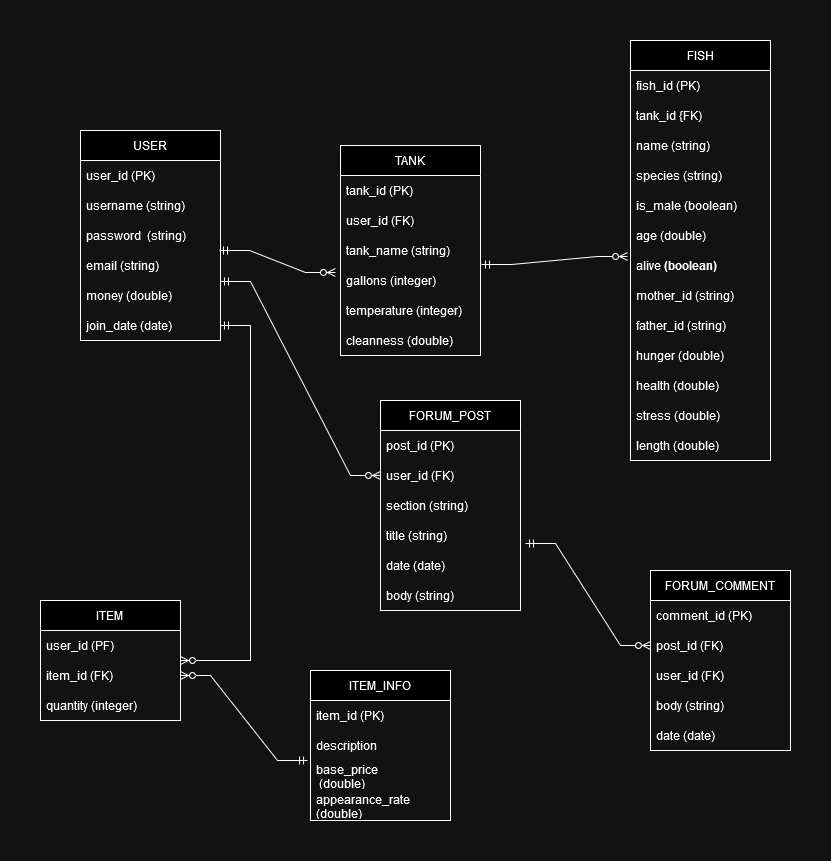

The diagram above was exported from draw.io. Its source (the exported page's mxGraphModel, read from the mxfile embedded in the PNG):
<mxGraphModel dx="1434" dy="746" grid="1" gridSize="10" guides="1" tooltips="1" connect="1" arrows="1" fold="1" page="1" pageScale="1" pageWidth="850" pageHeight="1100" math="0" shadow="0">
  <root>
    <mxCell id="0" />
    <mxCell id="1" parent="0" />
    <mxCell id="v5qbWpr9TbKnmBewGjw7-5" value="USER" style="swimlane;fontStyle=0;childLayout=stackLayout;horizontal=1;startSize=30;horizontalStack=0;resizeParent=1;resizeParentMax=0;resizeLast=0;collapsible=1;marginBottom=0;whiteSpace=wrap;html=1;" parent="1" vertex="1">
      <mxGeometry x="70" y="130" width="140" height="210" as="geometry" />
    </mxCell>
    <mxCell id="v5qbWpr9TbKnmBewGjw7-6" value="user_id (PK)" style="text;strokeColor=none;fillColor=none;align=left;verticalAlign=middle;spacingLeft=4;spacingRight=4;overflow=hidden;points=[[0,0.5],[1,0.5]];portConstraint=eastwest;rotatable=0;whiteSpace=wrap;html=1;" parent="v5qbWpr9TbKnmBewGjw7-5" vertex="1">
      <mxGeometry y="30" width="140" height="30" as="geometry" />
    </mxCell>
    <mxCell id="v5qbWpr9TbKnmBewGjw7-7" value="username (string)" style="text;strokeColor=none;fillColor=none;align=left;verticalAlign=middle;spacingLeft=4;spacingRight=4;overflow=hidden;points=[[0,0.5],[1,0.5]];portConstraint=eastwest;rotatable=0;whiteSpace=wrap;html=1;" parent="v5qbWpr9TbKnmBewGjw7-5" vertex="1">
      <mxGeometry y="60" width="140" height="30" as="geometry" />
    </mxCell>
    <mxCell id="v5qbWpr9TbKnmBewGjw7-8" value="password&amp;nbsp; (string)" style="text;strokeColor=none;fillColor=none;align=left;verticalAlign=middle;spacingLeft=4;spacingRight=4;overflow=hidden;points=[[0,0.5],[1,0.5]];portConstraint=eastwest;rotatable=0;whiteSpace=wrap;html=1;" parent="v5qbWpr9TbKnmBewGjw7-5" vertex="1">
      <mxGeometry y="90" width="140" height="30" as="geometry" />
    </mxCell>
    <mxCell id="v5qbWpr9TbKnmBewGjw7-28" value="email (string)" style="text;strokeColor=none;fillColor=none;align=left;verticalAlign=middle;spacingLeft=4;spacingRight=4;overflow=hidden;points=[[0,0.5],[1,0.5]];portConstraint=eastwest;rotatable=0;whiteSpace=wrap;html=1;" parent="v5qbWpr9TbKnmBewGjw7-5" vertex="1">
      <mxGeometry y="120" width="140" height="30" as="geometry" />
    </mxCell>
    <mxCell id="v5qbWpr9TbKnmBewGjw7-29" value="money (double)" style="text;strokeColor=none;fillColor=none;align=left;verticalAlign=middle;spacingLeft=4;spacingRight=4;overflow=hidden;points=[[0,0.5],[1,0.5]];portConstraint=eastwest;rotatable=0;whiteSpace=wrap;html=1;" parent="v5qbWpr9TbKnmBewGjw7-5" vertex="1">
      <mxGeometry y="150" width="140" height="30" as="geometry" />
    </mxCell>
    <mxCell id="v5qbWpr9TbKnmBewGjw7-30" value="join_date (date)" style="text;strokeColor=none;fillColor=none;align=left;verticalAlign=middle;spacingLeft=4;spacingRight=4;overflow=hidden;points=[[0,0.5],[1,0.5]];portConstraint=eastwest;rotatable=0;whiteSpace=wrap;html=1;" parent="v5qbWpr9TbKnmBewGjw7-5" vertex="1">
      <mxGeometry y="180" width="140" height="30" as="geometry" />
    </mxCell>
    <mxCell id="v5qbWpr9TbKnmBewGjw7-9" value="TANK" style="swimlane;fontStyle=0;childLayout=stackLayout;horizontal=1;startSize=30;horizontalStack=0;resizeParent=1;resizeParentMax=0;resizeLast=0;collapsible=1;marginBottom=0;whiteSpace=wrap;html=1;" parent="1" vertex="1">
      <mxGeometry x="330" y="145" width="140" height="210" as="geometry" />
    </mxCell>
    <mxCell id="v5qbWpr9TbKnmBewGjw7-10" value="tank_id (PK)" style="text;strokeColor=none;fillColor=none;align=left;verticalAlign=middle;spacingLeft=4;spacingRight=4;overflow=hidden;points=[[0,0.5],[1,0.5]];portConstraint=eastwest;rotatable=0;whiteSpace=wrap;html=1;" parent="v5qbWpr9TbKnmBewGjw7-9" vertex="1">
      <mxGeometry y="30" width="140" height="30" as="geometry" />
    </mxCell>
    <mxCell id="v5qbWpr9TbKnmBewGjw7-11" value="user_id (FK)" style="text;strokeColor=none;fillColor=none;align=left;verticalAlign=middle;spacingLeft=4;spacingRight=4;overflow=hidden;points=[[0,0.5],[1,0.5]];portConstraint=eastwest;rotatable=0;whiteSpace=wrap;html=1;" parent="v5qbWpr9TbKnmBewGjw7-9" vertex="1">
      <mxGeometry y="60" width="140" height="30" as="geometry" />
    </mxCell>
    <mxCell id="v5qbWpr9TbKnmBewGjw7-21" value="tank_name (string)" style="text;strokeColor=none;fillColor=none;align=left;verticalAlign=middle;spacingLeft=4;spacingRight=4;overflow=hidden;points=[[0,0.5],[1,0.5]];portConstraint=eastwest;rotatable=0;whiteSpace=wrap;html=1;" parent="v5qbWpr9TbKnmBewGjw7-9" vertex="1">
      <mxGeometry y="90" width="140" height="30" as="geometry" />
    </mxCell>
    <mxCell id="v5qbWpr9TbKnmBewGjw7-12" value="gallons (integer)" style="text;strokeColor=none;fillColor=none;align=left;verticalAlign=middle;spacingLeft=4;spacingRight=4;overflow=hidden;points=[[0,0.5],[1,0.5]];portConstraint=eastwest;rotatable=0;whiteSpace=wrap;html=1;" parent="v5qbWpr9TbKnmBewGjw7-9" vertex="1">
      <mxGeometry y="120" width="140" height="30" as="geometry" />
    </mxCell>
    <mxCell id="v5qbWpr9TbKnmBewGjw7-20" value="temperature (integer)" style="text;strokeColor=none;fillColor=none;align=left;verticalAlign=middle;spacingLeft=4;spacingRight=4;overflow=hidden;points=[[0,0.5],[1,0.5]];portConstraint=eastwest;rotatable=0;whiteSpace=wrap;html=1;" parent="v5qbWpr9TbKnmBewGjw7-9" vertex="1">
      <mxGeometry y="150" width="140" height="30" as="geometry" />
    </mxCell>
    <mxCell id="v5qbWpr9TbKnmBewGjw7-19" value="cleanness (double)" style="text;strokeColor=none;fillColor=none;align=left;verticalAlign=middle;spacingLeft=4;spacingRight=4;overflow=hidden;points=[[0,0.5],[1,0.5]];portConstraint=eastwest;rotatable=0;whiteSpace=wrap;html=1;" parent="v5qbWpr9TbKnmBewGjw7-9" vertex="1">
      <mxGeometry y="180" width="140" height="30" as="geometry" />
    </mxCell>
    <mxCell id="v5qbWpr9TbKnmBewGjw7-13" value="FISH" style="swimlane;fontStyle=0;childLayout=stackLayout;horizontal=1;startSize=30;horizontalStack=0;resizeParent=1;resizeParentMax=0;resizeLast=0;collapsible=1;marginBottom=0;whiteSpace=wrap;html=1;" parent="1" vertex="1">
      <mxGeometry x="620" y="40" width="140" height="420" as="geometry" />
    </mxCell>
    <mxCell id="v5qbWpr9TbKnmBewGjw7-14" value="fish_id (PK)" style="text;strokeColor=none;fillColor=none;align=left;verticalAlign=middle;spacingLeft=4;spacingRight=4;overflow=hidden;points=[[0,0.5],[1,0.5]];portConstraint=eastwest;rotatable=0;whiteSpace=wrap;html=1;" parent="v5qbWpr9TbKnmBewGjw7-13" vertex="1">
      <mxGeometry y="30" width="140" height="30" as="geometry" />
    </mxCell>
    <mxCell id="v5qbWpr9TbKnmBewGjw7-22" value="tank_id {FK)" style="text;strokeColor=none;fillColor=none;align=left;verticalAlign=middle;spacingLeft=4;spacingRight=4;overflow=hidden;points=[[0,0.5],[1,0.5]];portConstraint=eastwest;rotatable=0;whiteSpace=wrap;html=1;" parent="v5qbWpr9TbKnmBewGjw7-13" vertex="1">
      <mxGeometry y="60" width="140" height="30" as="geometry" />
    </mxCell>
    <mxCell id="v5qbWpr9TbKnmBewGjw7-15" value="name (string)" style="text;strokeColor=none;fillColor=none;align=left;verticalAlign=middle;spacingLeft=4;spacingRight=4;overflow=hidden;points=[[0,0.5],[1,0.5]];portConstraint=eastwest;rotatable=0;whiteSpace=wrap;html=1;" parent="v5qbWpr9TbKnmBewGjw7-13" vertex="1">
      <mxGeometry y="90" width="140" height="30" as="geometry" />
    </mxCell>
    <mxCell id="v5qbWpr9TbKnmBewGjw7-16" value="species (string)" style="text;strokeColor=none;fillColor=none;align=left;verticalAlign=middle;spacingLeft=4;spacingRight=4;overflow=hidden;points=[[0,0.5],[1,0.5]];portConstraint=eastwest;rotatable=0;whiteSpace=wrap;html=1;" parent="v5qbWpr9TbKnmBewGjw7-13" vertex="1">
      <mxGeometry y="120" width="140" height="30" as="geometry" />
    </mxCell>
    <mxCell id="v5qbWpr9TbKnmBewGjw7-25" value="is_male (boolean)" style="text;strokeColor=none;fillColor=none;align=left;verticalAlign=middle;spacingLeft=4;spacingRight=4;overflow=hidden;points=[[0,0.5],[1,0.5]];portConstraint=eastwest;rotatable=0;whiteSpace=wrap;html=1;" parent="v5qbWpr9TbKnmBewGjw7-13" vertex="1">
      <mxGeometry y="150" width="140" height="30" as="geometry" />
    </mxCell>
    <mxCell id="v5qbWpr9TbKnmBewGjw7-24" value="age (double)" style="text;strokeColor=none;fillColor=none;align=left;verticalAlign=middle;spacingLeft=4;spacingRight=4;overflow=hidden;points=[[0,0.5],[1,0.5]];portConstraint=eastwest;rotatable=0;whiteSpace=wrap;html=1;" parent="v5qbWpr9TbKnmBewGjw7-13" vertex="1">
      <mxGeometry y="180" width="140" height="30" as="geometry" />
    </mxCell>
    <mxCell id="v5qbWpr9TbKnmBewGjw7-23" value="alive &lt;b&gt;(boolean)&lt;/b&gt;" style="text;strokeColor=none;fillColor=none;align=left;verticalAlign=middle;spacingLeft=4;spacingRight=4;overflow=hidden;points=[[0,0.5],[1,0.5]];portConstraint=eastwest;rotatable=0;whiteSpace=wrap;html=1;" parent="v5qbWpr9TbKnmBewGjw7-13" vertex="1">
      <mxGeometry y="210" width="140" height="30" as="geometry" />
    </mxCell>
    <mxCell id="v5qbWpr9TbKnmBewGjw7-34" value="mother_id (string)" style="text;strokeColor=none;fillColor=none;align=left;verticalAlign=middle;spacingLeft=4;spacingRight=4;overflow=hidden;points=[[0,0.5],[1,0.5]];portConstraint=eastwest;rotatable=0;whiteSpace=wrap;html=1;" parent="v5qbWpr9TbKnmBewGjw7-13" vertex="1">
      <mxGeometry y="240" width="140" height="30" as="geometry" />
    </mxCell>
    <mxCell id="v5qbWpr9TbKnmBewGjw7-33" value="father_id (string)" style="text;strokeColor=none;fillColor=none;align=left;verticalAlign=middle;spacingLeft=4;spacingRight=4;overflow=hidden;points=[[0,0.5],[1,0.5]];portConstraint=eastwest;rotatable=0;whiteSpace=wrap;html=1;" parent="v5qbWpr9TbKnmBewGjw7-13" vertex="1">
      <mxGeometry y="270" width="140" height="30" as="geometry" />
    </mxCell>
    <mxCell id="v5qbWpr9TbKnmBewGjw7-32" value="hunger (double)" style="text;strokeColor=none;fillColor=none;align=left;verticalAlign=middle;spacingLeft=4;spacingRight=4;overflow=hidden;points=[[0,0.5],[1,0.5]];portConstraint=eastwest;rotatable=0;whiteSpace=wrap;html=1;" parent="v5qbWpr9TbKnmBewGjw7-13" vertex="1">
      <mxGeometry y="300" width="140" height="30" as="geometry" />
    </mxCell>
    <mxCell id="v5qbWpr9TbKnmBewGjw7-41" value="health (double)" style="text;strokeColor=none;fillColor=none;align=left;verticalAlign=middle;spacingLeft=4;spacingRight=4;overflow=hidden;points=[[0,0.5],[1,0.5]];portConstraint=eastwest;rotatable=0;whiteSpace=wrap;html=1;" parent="v5qbWpr9TbKnmBewGjw7-13" vertex="1">
      <mxGeometry y="330" width="140" height="30" as="geometry" />
    </mxCell>
    <mxCell id="v5qbWpr9TbKnmBewGjw7-40" value="stress (double)" style="text;strokeColor=none;fillColor=none;align=left;verticalAlign=middle;spacingLeft=4;spacingRight=4;overflow=hidden;points=[[0,0.5],[1,0.5]];portConstraint=eastwest;rotatable=0;whiteSpace=wrap;html=1;" parent="v5qbWpr9TbKnmBewGjw7-13" vertex="1">
      <mxGeometry y="360" width="140" height="30" as="geometry" />
    </mxCell>
    <mxCell id="v5qbWpr9TbKnmBewGjw7-39" value="length (double)" style="text;strokeColor=none;fillColor=none;align=left;verticalAlign=middle;spacingLeft=4;spacingRight=4;overflow=hidden;points=[[0,0.5],[1,0.5]];portConstraint=eastwest;rotatable=0;whiteSpace=wrap;html=1;" parent="v5qbWpr9TbKnmBewGjw7-13" vertex="1">
      <mxGeometry y="390" width="140" height="30" as="geometry" />
    </mxCell>
    <mxCell id="v5qbWpr9TbKnmBewGjw7-43" value="&lt;div&gt;ITEM&lt;br&gt;&lt;/div&gt;" style="swimlane;fontStyle=0;childLayout=stackLayout;horizontal=1;startSize=30;horizontalStack=0;resizeParent=1;resizeParentMax=0;resizeLast=0;collapsible=1;marginBottom=0;whiteSpace=wrap;html=1;" parent="1" vertex="1">
      <mxGeometry x="30" y="600" width="140" height="120" as="geometry" />
    </mxCell>
    <mxCell id="v5qbWpr9TbKnmBewGjw7-44" value="&lt;div&gt;user_id (PF)&lt;/div&gt;" style="text;strokeColor=none;fillColor=none;align=left;verticalAlign=middle;spacingLeft=4;spacingRight=4;overflow=hidden;points=[[0,0.5],[1,0.5]];portConstraint=eastwest;rotatable=0;whiteSpace=wrap;html=1;" parent="v5qbWpr9TbKnmBewGjw7-43" vertex="1">
      <mxGeometry y="30" width="140" height="30" as="geometry" />
    </mxCell>
    <mxCell id="v5qbWpr9TbKnmBewGjw7-45" value="&lt;div&gt;item_id (FK)&lt;/div&gt;" style="text;strokeColor=none;fillColor=none;align=left;verticalAlign=middle;spacingLeft=4;spacingRight=4;overflow=hidden;points=[[0,0.5],[1,0.5]];portConstraint=eastwest;rotatable=0;whiteSpace=wrap;html=1;" parent="v5qbWpr9TbKnmBewGjw7-43" vertex="1">
      <mxGeometry y="60" width="140" height="30" as="geometry" />
    </mxCell>
    <mxCell id="YBIjAs7s7tyBDGNf8BMc-6" value="quantity (integer)" style="text;strokeColor=none;fillColor=none;align=left;verticalAlign=middle;spacingLeft=4;spacingRight=4;overflow=hidden;points=[[0,0.5],[1,0.5]];portConstraint=eastwest;rotatable=0;whiteSpace=wrap;html=1;" parent="v5qbWpr9TbKnmBewGjw7-43" vertex="1">
      <mxGeometry y="90" width="140" height="30" as="geometry" />
    </mxCell>
    <mxCell id="YBIjAs7s7tyBDGNf8BMc-1" value="&lt;div&gt;ITEM_INFO&lt;/div&gt;" style="swimlane;fontStyle=0;childLayout=stackLayout;horizontal=1;startSize=30;horizontalStack=0;resizeParent=1;resizeParentMax=0;resizeLast=0;collapsible=1;marginBottom=0;whiteSpace=wrap;html=1;" parent="1" vertex="1">
      <mxGeometry x="300" y="670" width="140" height="150" as="geometry" />
    </mxCell>
    <mxCell id="YBIjAs7s7tyBDGNf8BMc-2" value="item_id (PK)" style="text;strokeColor=none;fillColor=none;align=left;verticalAlign=middle;spacingLeft=4;spacingRight=4;overflow=hidden;points=[[0,0.5],[1,0.5]];portConstraint=eastwest;rotatable=0;whiteSpace=wrap;html=1;" parent="YBIjAs7s7tyBDGNf8BMc-1" vertex="1">
      <mxGeometry y="30" width="140" height="30" as="geometry" />
    </mxCell>
    <mxCell id="YBIjAs7s7tyBDGNf8BMc-3" value="description" style="text;strokeColor=none;fillColor=none;align=left;verticalAlign=middle;spacingLeft=4;spacingRight=4;overflow=hidden;points=[[0,0.5],[1,0.5]];portConstraint=eastwest;rotatable=0;whiteSpace=wrap;html=1;" parent="YBIjAs7s7tyBDGNf8BMc-1" vertex="1">
      <mxGeometry y="60" width="140" height="30" as="geometry" />
    </mxCell>
    <mxCell id="YBIjAs7s7tyBDGNf8BMc-4" value="&lt;div&gt;base_price&lt;/div&gt;&amp;nbsp;(double)" style="text;strokeColor=none;fillColor=none;align=left;verticalAlign=middle;spacingLeft=4;spacingRight=4;overflow=hidden;points=[[0,0.5],[1,0.5]];portConstraint=eastwest;rotatable=0;whiteSpace=wrap;html=1;" parent="YBIjAs7s7tyBDGNf8BMc-1" vertex="1">
      <mxGeometry y="90" width="140" height="30" as="geometry" />
    </mxCell>
    <mxCell id="YBIjAs7s7tyBDGNf8BMc-8" value="appearance_rate (double)" style="text;strokeColor=none;fillColor=none;align=left;verticalAlign=middle;spacingLeft=4;spacingRight=4;overflow=hidden;points=[[0,0.5],[1,0.5]];portConstraint=eastwest;rotatable=0;whiteSpace=wrap;html=1;" parent="YBIjAs7s7tyBDGNf8BMc-1" vertex="1">
      <mxGeometry y="120" width="140" height="30" as="geometry" />
    </mxCell>
    <mxCell id="YBIjAs7s7tyBDGNf8BMc-10" value="" style="edgeStyle=entityRelationEdgeStyle;fontSize=12;html=1;endArrow=ERzeroToMany;startArrow=ERmandOne;rounded=0;entryX=1;entryY=0.5;entryDx=0;entryDy=0;exitX=-0.021;exitY=0;exitDx=0;exitDy=0;exitPerimeter=0;endFill=0;" parent="1" source="YBIjAs7s7tyBDGNf8BMc-4" target="v5qbWpr9TbKnmBewGjw7-45" edge="1">
      <mxGeometry width="100" height="100" relative="1" as="geometry">
        <mxPoint x="170" y="800" as="sourcePoint" />
        <mxPoint x="240" y="510" as="targetPoint" />
        <Array as="points">
          <mxPoint x="630" y="575" />
          <mxPoint x="650" y="655" />
        </Array>
      </mxGeometry>
    </mxCell>
    <mxCell id="YBIjAs7s7tyBDGNf8BMc-11" value="" style="edgeStyle=entityRelationEdgeStyle;fontSize=12;html=1;endArrow=ERzeroToMany;startArrow=ERmandOne;rounded=0;entryX=-0.036;entryY=0.233;entryDx=0;entryDy=0;entryPerimeter=0;exitX=0.993;exitY=0;exitDx=0;exitDy=0;exitPerimeter=0;endFill=0;" parent="1" source="v5qbWpr9TbKnmBewGjw7-28" target="v5qbWpr9TbKnmBewGjw7-12" edge="1">
      <mxGeometry width="100" height="100" relative="1" as="geometry">
        <mxPoint x="270" y="260" as="sourcePoint" />
        <mxPoint x="375" y="264" as="targetPoint" />
        <Array as="points">
          <mxPoint x="450" y="270" />
          <mxPoint x="470" y="350" />
        </Array>
      </mxGeometry>
    </mxCell>
    <mxCell id="YBIjAs7s7tyBDGNf8BMc-12" value="" style="edgeStyle=entityRelationEdgeStyle;fontSize=12;html=1;endArrow=ERzeroToMany;startArrow=ERmandOne;rounded=0;entryX=-0.021;entryY=0.2;entryDx=0;entryDy=0;entryPerimeter=0;exitX=1.007;exitY=-0.033;exitDx=0;exitDy=0;exitPerimeter=0;endFill=0;" parent="1" source="v5qbWpr9TbKnmBewGjw7-12" target="v5qbWpr9TbKnmBewGjw7-23" edge="1">
      <mxGeometry width="100" height="100" relative="1" as="geometry">
        <mxPoint x="460" y="410" as="sourcePoint" />
        <mxPoint x="576" y="432" as="targetPoint" />
        <Array as="points">
          <mxPoint x="701" y="430" />
          <mxPoint x="721" y="510" />
        </Array>
      </mxGeometry>
    </mxCell>
    <mxCell id="YBIjAs7s7tyBDGNf8BMc-13" value="" style="edgeStyle=entityRelationEdgeStyle;fontSize=12;html=1;endArrow=ERzeroToMany;startArrow=ERmandOne;rounded=0;endFill=0;" parent="1" source="v5qbWpr9TbKnmBewGjw7-30" target="v5qbWpr9TbKnmBewGjw7-43" edge="1">
      <mxGeometry width="100" height="100" relative="1" as="geometry">
        <mxPoint x="109.99999999999997" y="370" as="sourcePoint" />
        <mxPoint x="148.96" y="687.99" as="targetPoint" />
        <Array as="points">
          <mxPoint x="118.96000000000001" y="447.99" />
          <mxPoint x="98.96000000000001" y="517.99" />
          <mxPoint x="339.96" y="527.99" />
          <mxPoint x="359.96" y="607.99" />
        </Array>
      </mxGeometry>
    </mxCell>
    <mxCell id="YBIjAs7s7tyBDGNf8BMc-14" value="FORUM_POST" style="swimlane;fontStyle=0;childLayout=stackLayout;horizontal=1;startSize=30;horizontalStack=0;resizeParent=1;resizeParentMax=0;resizeLast=0;collapsible=1;marginBottom=0;whiteSpace=wrap;html=1;" parent="1" vertex="1">
      <mxGeometry x="370" y="400" width="140" height="210" as="geometry" />
    </mxCell>
    <mxCell id="YBIjAs7s7tyBDGNf8BMc-15" value="post_id (PK)" style="text;strokeColor=none;fillColor=none;align=left;verticalAlign=middle;spacingLeft=4;spacingRight=4;overflow=hidden;points=[[0,0.5],[1,0.5]];portConstraint=eastwest;rotatable=0;whiteSpace=wrap;html=1;" parent="YBIjAs7s7tyBDGNf8BMc-14" vertex="1">
      <mxGeometry y="30" width="140" height="30" as="geometry" />
    </mxCell>
    <mxCell id="YBIjAs7s7tyBDGNf8BMc-16" value="user_id (FK)" style="text;strokeColor=none;fillColor=none;align=left;verticalAlign=middle;spacingLeft=4;spacingRight=4;overflow=hidden;points=[[0,0.5],[1,0.5]];portConstraint=eastwest;rotatable=0;whiteSpace=wrap;html=1;" parent="YBIjAs7s7tyBDGNf8BMc-14" vertex="1">
      <mxGeometry y="60" width="140" height="30" as="geometry" />
    </mxCell>
    <mxCell id="YBIjAs7s7tyBDGNf8BMc-17" value="section (string)" style="text;strokeColor=none;fillColor=none;align=left;verticalAlign=middle;spacingLeft=4;spacingRight=4;overflow=hidden;points=[[0,0.5],[1,0.5]];portConstraint=eastwest;rotatable=0;whiteSpace=wrap;html=1;" parent="YBIjAs7s7tyBDGNf8BMc-14" vertex="1">
      <mxGeometry y="90" width="140" height="30" as="geometry" />
    </mxCell>
    <mxCell id="YBIjAs7s7tyBDGNf8BMc-18" value="title (string)" style="text;strokeColor=none;fillColor=none;align=left;verticalAlign=middle;spacingLeft=4;spacingRight=4;overflow=hidden;points=[[0,0.5],[1,0.5]];portConstraint=eastwest;rotatable=0;whiteSpace=wrap;html=1;" parent="YBIjAs7s7tyBDGNf8BMc-14" vertex="1">
      <mxGeometry y="120" width="140" height="30" as="geometry" />
    </mxCell>
    <mxCell id="YBIjAs7s7tyBDGNf8BMc-20" value="date (date)" style="text;strokeColor=none;fillColor=none;align=left;verticalAlign=middle;spacingLeft=4;spacingRight=4;overflow=hidden;points=[[0,0.5],[1,0.5]];portConstraint=eastwest;rotatable=0;whiteSpace=wrap;html=1;" parent="YBIjAs7s7tyBDGNf8BMc-14" vertex="1">
      <mxGeometry y="150" width="140" height="30" as="geometry" />
    </mxCell>
    <mxCell id="YBIjAs7s7tyBDGNf8BMc-19" value="body (string)" style="text;strokeColor=none;fillColor=none;align=left;verticalAlign=middle;spacingLeft=4;spacingRight=4;overflow=hidden;points=[[0,0.5],[1,0.5]];portConstraint=eastwest;rotatable=0;whiteSpace=wrap;html=1;" parent="YBIjAs7s7tyBDGNf8BMc-14" vertex="1">
      <mxGeometry y="180" width="140" height="30" as="geometry" />
    </mxCell>
    <mxCell id="YBIjAs7s7tyBDGNf8BMc-21" value="FORUM_COMMENT" style="swimlane;fontStyle=0;childLayout=stackLayout;horizontal=1;startSize=30;horizontalStack=0;resizeParent=1;resizeParentMax=0;resizeLast=0;collapsible=1;marginBottom=0;whiteSpace=wrap;html=1;" parent="1" vertex="1">
      <mxGeometry x="640" y="570" width="140" height="180" as="geometry" />
    </mxCell>
    <mxCell id="YBIjAs7s7tyBDGNf8BMc-22" value="comment_id (PK)" style="text;strokeColor=none;fillColor=none;align=left;verticalAlign=middle;spacingLeft=4;spacingRight=4;overflow=hidden;points=[[0,0.5],[1,0.5]];portConstraint=eastwest;rotatable=0;whiteSpace=wrap;html=1;" parent="YBIjAs7s7tyBDGNf8BMc-21" vertex="1">
      <mxGeometry y="30" width="140" height="30" as="geometry" />
    </mxCell>
    <mxCell id="YBIjAs7s7tyBDGNf8BMc-23" value="post_id (FK)" style="text;strokeColor=none;fillColor=none;align=left;verticalAlign=middle;spacingLeft=4;spacingRight=4;overflow=hidden;points=[[0,0.5],[1,0.5]];portConstraint=eastwest;rotatable=0;whiteSpace=wrap;html=1;" parent="YBIjAs7s7tyBDGNf8BMc-21" vertex="1">
      <mxGeometry y="60" width="140" height="30" as="geometry" />
    </mxCell>
    <mxCell id="YBIjAs7s7tyBDGNf8BMc-24" value="user_id (FK)" style="text;strokeColor=none;fillColor=none;align=left;verticalAlign=middle;spacingLeft=4;spacingRight=4;overflow=hidden;points=[[0,0.5],[1,0.5]];portConstraint=eastwest;rotatable=0;whiteSpace=wrap;html=1;" parent="YBIjAs7s7tyBDGNf8BMc-21" vertex="1">
      <mxGeometry y="90" width="140" height="30" as="geometry" />
    </mxCell>
    <mxCell id="YBIjAs7s7tyBDGNf8BMc-25" value="body (string)" style="text;strokeColor=none;fillColor=none;align=left;verticalAlign=middle;spacingLeft=4;spacingRight=4;overflow=hidden;points=[[0,0.5],[1,0.5]];portConstraint=eastwest;rotatable=0;whiteSpace=wrap;html=1;" parent="YBIjAs7s7tyBDGNf8BMc-21" vertex="1">
      <mxGeometry y="120" width="140" height="30" as="geometry" />
    </mxCell>
    <mxCell id="YBIjAs7s7tyBDGNf8BMc-26" value="date (date)" style="text;strokeColor=none;fillColor=none;align=left;verticalAlign=middle;spacingLeft=4;spacingRight=4;overflow=hidden;points=[[0,0.5],[1,0.5]];portConstraint=eastwest;rotatable=0;whiteSpace=wrap;html=1;" parent="YBIjAs7s7tyBDGNf8BMc-21" vertex="1">
      <mxGeometry y="150" width="140" height="30" as="geometry" />
    </mxCell>
    <mxCell id="YBIjAs7s7tyBDGNf8BMc-28" value="" style="edgeStyle=entityRelationEdgeStyle;fontSize=12;html=1;endArrow=ERzeroToMany;startArrow=ERmandOne;rounded=0;entryX=0;entryY=0.5;entryDx=0;entryDy=0;exitX=1;exitY=0.033;exitDx=0;exitDy=0;exitPerimeter=0;endFill=0;" parent="1" source="v5qbWpr9TbKnmBewGjw7-29" target="YBIjAs7s7tyBDGNf8BMc-16" edge="1">
      <mxGeometry width="100" height="100" relative="1" as="geometry">
        <mxPoint x="300" y="440" as="sourcePoint" />
        <mxPoint x="416" y="462" as="targetPoint" />
        <Array as="points">
          <mxPoint x="541" y="460" />
          <mxPoint x="561" y="540" />
        </Array>
      </mxGeometry>
    </mxCell>
    <mxCell id="YBIjAs7s7tyBDGNf8BMc-29" value="" style="edgeStyle=entityRelationEdgeStyle;fontSize=12;html=1;endArrow=ERzeroToMany;startArrow=ERmandOne;rounded=0;entryX=0;entryY=0.5;entryDx=0;entryDy=0;exitX=1.036;exitY=0.767;exitDx=0;exitDy=0;exitPerimeter=0;endFill=0;" parent="1" source="YBIjAs7s7tyBDGNf8BMc-18" target="YBIjAs7s7tyBDGNf8BMc-23" edge="1">
      <mxGeometry width="100" height="100" relative="1" as="geometry">
        <mxPoint x="580" y="500" as="sourcePoint" />
        <mxPoint x="740" y="694" as="targetPoint" />
        <Array as="points">
          <mxPoint x="911" y="679" />
          <mxPoint x="931" y="759" />
        </Array>
      </mxGeometry>
    </mxCell>
  </root>
</mxGraphModel>